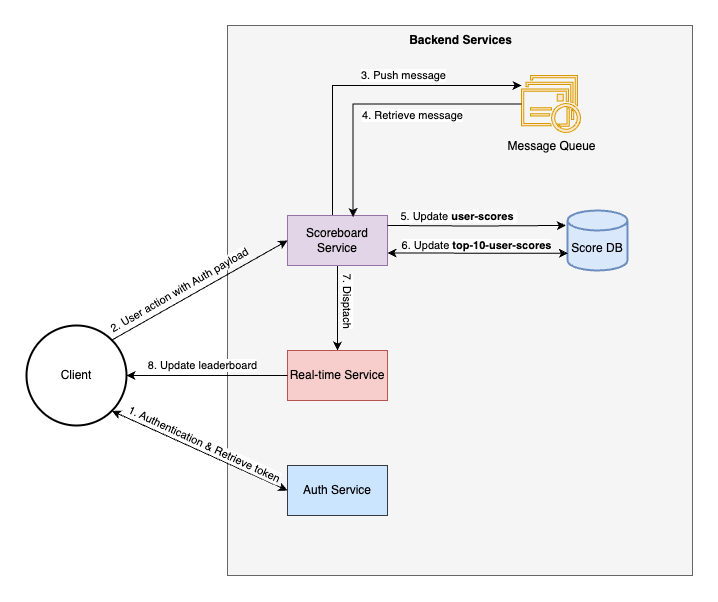

The diagram above was exported from draw.io. Its source (the exported page's mxGraphModel, read from the mxfile embedded in the PNG):
<mxGraphModel dx="905" dy="797" grid="1" gridSize="10" guides="1" tooltips="1" connect="1" arrows="1" fold="1" page="1" pageScale="1" pageWidth="1169" pageHeight="827" math="0" shadow="0">
  <root>
    <mxCell id="0" />
    <mxCell id="1" parent="0" />
    <mxCell id="LCVbXVj3H0TwL2XLIzkY-1" value="" style="rounded=0;whiteSpace=wrap;html=1;fillColor=#f5f5f5;strokeColor=#666666;fontColor=#333333;" vertex="1" parent="1">
      <mxGeometry x="452" y="130" width="465" height="550" as="geometry" />
    </mxCell>
    <mxCell id="LCVbXVj3H0TwL2XLIzkY-2" style="edgeStyle=orthogonalEdgeStyle;rounded=0;orthogonalLoop=1;jettySize=auto;html=1;" edge="1" parent="1" source="LCVbXVj3H0TwL2XLIzkY-6" target="LCVbXVj3H0TwL2XLIzkY-10">
      <mxGeometry relative="1" as="geometry">
        <Array as="points">
          <mxPoint x="557" y="190" />
        </Array>
      </mxGeometry>
    </mxCell>
    <mxCell id="LCVbXVj3H0TwL2XLIzkY-3" value="3. Push message" style="edgeLabel;html=1;align=center;verticalAlign=middle;resizable=0;points=[];" vertex="1" connectable="0" parent="LCVbXVj3H0TwL2XLIzkY-2">
      <mxGeometry x="0.1751" y="2" relative="1" as="geometry">
        <mxPoint x="13" y="-8" as="offset" />
      </mxGeometry>
    </mxCell>
    <mxCell id="LCVbXVj3H0TwL2XLIzkY-4" style="edgeStyle=orthogonalEdgeStyle;rounded=0;orthogonalLoop=1;jettySize=auto;html=1;entryX=0.5;entryY=0;entryDx=0;entryDy=0;" edge="1" parent="1" source="LCVbXVj3H0TwL2XLIzkY-6" target="LCVbXVj3H0TwL2XLIzkY-13">
      <mxGeometry relative="1" as="geometry" />
    </mxCell>
    <mxCell id="LCVbXVj3H0TwL2XLIzkY-5" value="7. Disptach" style="edgeLabel;html=1;align=center;verticalAlign=middle;resizable=0;points=[];rotation=90;" vertex="1" connectable="0" parent="LCVbXVj3H0TwL2XLIzkY-4">
      <mxGeometry x="-0.2275" y="2" relative="1" as="geometry">
        <mxPoint x="8" y="2" as="offset" />
      </mxGeometry>
    </mxCell>
    <mxCell id="LCVbXVj3H0TwL2XLIzkY-6" value="Scoreboard Service" style="html=1;dashed=0;whiteSpace=wrap;fillColor=#e1d5e7;strokeColor=#9673a6;" vertex="1" parent="1">
      <mxGeometry x="512" y="320" width="100" height="50" as="geometry" />
    </mxCell>
    <mxCell id="LCVbXVj3H0TwL2XLIzkY-7" value="Auth Service" style="html=1;dashed=0;whiteSpace=wrap;fillColor=#cce5ff;strokeColor=#36393d;" vertex="1" parent="1">
      <mxGeometry x="512" y="570" width="100" height="50" as="geometry" />
    </mxCell>
    <mxCell id="LCVbXVj3H0TwL2XLIzkY-8" value="Client" style="strokeWidth=2;html=1;shape=mxgraph.flowchart.start_2;whiteSpace=wrap;" vertex="1" parent="1">
      <mxGeometry x="251" y="430" width="100" height="100" as="geometry" />
    </mxCell>
    <mxCell id="LCVbXVj3H0TwL2XLIzkY-9" value="&lt;br&gt;Score DB" style="strokeWidth=2;html=1;shape=mxgraph.flowchart.database;whiteSpace=wrap;fillColor=#dae8fc;strokeColor=#6c8ebf;" vertex="1" parent="1">
      <mxGeometry x="792" y="315" width="60" height="60" as="geometry" />
    </mxCell>
    <mxCell id="LCVbXVj3H0TwL2XLIzkY-10" value="Message Queue" style="sketch=0;pointerEvents=1;shadow=0;dashed=0;html=1;strokeColor=#d79b00;fillColor=#ffe6cc;labelPosition=center;verticalLabelPosition=bottom;verticalAlign=top;outlineConnect=0;align=center;shape=mxgraph.office.communications.queue_viewer;" vertex="1" parent="1">
      <mxGeometry x="746" y="180" width="59" height="57" as="geometry" />
    </mxCell>
    <mxCell id="LCVbXVj3H0TwL2XLIzkY-11" style="edgeStyle=orthogonalEdgeStyle;rounded=0;orthogonalLoop=1;jettySize=auto;html=1;entryX=0.655;entryY=0.03;entryDx=0;entryDy=0;entryPerimeter=0;" edge="1" parent="1" source="LCVbXVj3H0TwL2XLIzkY-10" target="LCVbXVj3H0TwL2XLIzkY-6">
      <mxGeometry relative="1" as="geometry" />
    </mxCell>
    <mxCell id="LCVbXVj3H0TwL2XLIzkY-12" value="4. Retrieve message" style="edgeLabel;html=1;align=center;verticalAlign=middle;resizable=0;points=[];" vertex="1" connectable="0" parent="LCVbXVj3H0TwL2XLIzkY-11">
      <mxGeometry x="-0.1641" y="1" relative="1" as="geometry">
        <mxPoint x="9" y="10" as="offset" />
      </mxGeometry>
    </mxCell>
    <mxCell id="LCVbXVj3H0TwL2XLIzkY-13" value="Real-time Service" style="html=1;dashed=0;whiteSpace=wrap;fillColor=#f8cecc;strokeColor=#b85450;" vertex="1" parent="1">
      <mxGeometry x="512" y="455" width="100" height="50" as="geometry" />
    </mxCell>
    <mxCell id="LCVbXVj3H0TwL2XLIzkY-14" style="edgeStyle=orthogonalEdgeStyle;rounded=0;orthogonalLoop=1;jettySize=auto;html=1;entryX=-0.028;entryY=0.249;entryDx=0;entryDy=0;entryPerimeter=0;" edge="1" parent="1" target="LCVbXVj3H0TwL2XLIzkY-9">
      <mxGeometry relative="1" as="geometry">
        <mxPoint x="612" y="330" as="sourcePoint" />
        <mxPoint x="805" y="330" as="targetPoint" />
      </mxGeometry>
    </mxCell>
    <mxCell id="LCVbXVj3H0TwL2XLIzkY-15" value="5. Update&amp;nbsp;&lt;b&gt;user-scores&lt;/b&gt;&amp;nbsp;" style="edgeLabel;html=1;align=center;verticalAlign=middle;resizable=0;points=[];" vertex="1" connectable="0" parent="LCVbXVj3H0TwL2XLIzkY-14">
      <mxGeometry x="-0.1342" y="2" relative="1" as="geometry">
        <mxPoint x="-7" y="-8" as="offset" />
      </mxGeometry>
    </mxCell>
    <mxCell id="LCVbXVj3H0TwL2XLIzkY-16" value="" style="endArrow=classic;startArrow=classic;html=1;rounded=0;entryX=0.006;entryY=0.714;entryDx=0;entryDy=0;entryPerimeter=0;exitX=1;exitY=0.75;exitDx=0;exitDy=0;" edge="1" parent="1" source="LCVbXVj3H0TwL2XLIzkY-6" target="LCVbXVj3H0TwL2XLIzkY-9">
      <mxGeometry width="50" height="50" relative="1" as="geometry">
        <mxPoint x="597" y="460" as="sourcePoint" />
        <mxPoint x="647" y="410" as="targetPoint" />
      </mxGeometry>
    </mxCell>
    <mxCell id="LCVbXVj3H0TwL2XLIzkY-17" value="6. Update&amp;nbsp;&lt;b&gt;top-10-user-scores&lt;/b&gt;" style="edgeLabel;html=1;align=center;verticalAlign=middle;resizable=0;points=[];" vertex="1" connectable="0" parent="LCVbXVj3H0TwL2XLIzkY-16">
      <mxGeometry x="-0.1976" y="1" relative="1" as="geometry">
        <mxPoint x="16" y="-7" as="offset" />
      </mxGeometry>
    </mxCell>
    <mxCell id="LCVbXVj3H0TwL2XLIzkY-18" value="" style="endArrow=classic;html=1;rounded=0;entryX=0;entryY=0.5;entryDx=0;entryDy=0;exitX=0.855;exitY=0.145;exitDx=0;exitDy=0;exitPerimeter=0;" edge="1" parent="1" source="LCVbXVj3H0TwL2XLIzkY-8" target="LCVbXVj3H0TwL2XLIzkY-6">
      <mxGeometry width="50" height="50" relative="1" as="geometry">
        <mxPoint x="341" y="446" as="sourcePoint" />
        <mxPoint x="391" y="396" as="targetPoint" />
      </mxGeometry>
    </mxCell>
    <mxCell id="LCVbXVj3H0TwL2XLIzkY-19" value="2. User action with Auth payload" style="edgeLabel;html=1;align=center;verticalAlign=middle;resizable=0;points=[];rotation=-30;" vertex="1" connectable="0" parent="LCVbXVj3H0TwL2XLIzkY-18">
      <mxGeometry x="-0.1877" y="1" relative="1" as="geometry">
        <mxPoint x="-4" y="-8" as="offset" />
      </mxGeometry>
    </mxCell>
    <mxCell id="LCVbXVj3H0TwL2XLIzkY-20" style="edgeStyle=orthogonalEdgeStyle;rounded=0;orthogonalLoop=1;jettySize=auto;html=1;entryX=1;entryY=0.5;entryDx=0;entryDy=0;entryPerimeter=0;" edge="1" parent="1" source="LCVbXVj3H0TwL2XLIzkY-13" target="LCVbXVj3H0TwL2XLIzkY-8">
      <mxGeometry relative="1" as="geometry" />
    </mxCell>
    <mxCell id="LCVbXVj3H0TwL2XLIzkY-21" value="8. Update leaderboard" style="edgeLabel;html=1;align=center;verticalAlign=middle;resizable=0;points=[];" vertex="1" connectable="0" parent="LCVbXVj3H0TwL2XLIzkY-20">
      <mxGeometry x="0.3552" y="-2" relative="1" as="geometry">
        <mxPoint x="24" y="-8" as="offset" />
      </mxGeometry>
    </mxCell>
    <mxCell id="LCVbXVj3H0TwL2XLIzkY-22" value="" style="endArrow=classic;startArrow=classic;html=1;rounded=0;exitX=0.855;exitY=0.855;exitDx=0;exitDy=0;exitPerimeter=0;entryX=0;entryY=0.5;entryDx=0;entryDy=0;" edge="1" parent="1" source="LCVbXVj3H0TwL2XLIzkY-8" target="LCVbXVj3H0TwL2XLIzkY-7">
      <mxGeometry width="50" height="50" relative="1" as="geometry">
        <mxPoint x="617" y="500" as="sourcePoint" />
        <mxPoint x="667" y="450" as="targetPoint" />
      </mxGeometry>
    </mxCell>
    <mxCell id="LCVbXVj3H0TwL2XLIzkY-23" value="1. Authentication &amp;amp; Retrieve token" style="edgeLabel;html=1;align=center;verticalAlign=middle;resizable=0;points=[];rotation=25;" vertex="1" connectable="0" parent="LCVbXVj3H0TwL2XLIzkY-22">
      <mxGeometry x="-0.0484" relative="1" as="geometry">
        <mxPoint x="9" y="-5" as="offset" />
      </mxGeometry>
    </mxCell>
    <mxCell id="LCVbXVj3H0TwL2XLIzkY-24" value="Backend Services" style="text;html=1;align=center;verticalAlign=middle;resizable=0;points=[];autosize=1;strokeColor=none;fillColor=none;fontStyle=1" vertex="1" parent="1">
      <mxGeometry x="619.5" y="130" width="130" height="30" as="geometry" />
    </mxCell>
  </root>
</mxGraphModel>